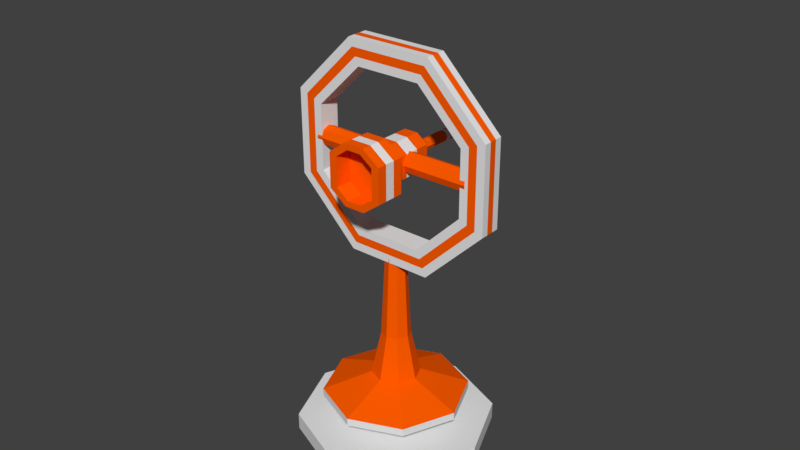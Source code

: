 # Source: Turret_1.blend  (saved by Blender 2.79.0; exported with 4.5.12 LTS)
import bpy
from mathutils import Matrix  # noqa: F401  (used for matrix-valued properties, if any)

bpy.ops.wm.read_factory_settings(use_empty=True)
scene = bpy.context.scene
scene.name = 'Scene'

# ---- collections
col_collection_1 = bpy.data.collections.new('Collection 1'); scene.collection.children.link(col_collection_1)

# ---- materials (node trees are filled in below, after node groups)
mat_white = bpy.data.materials.new('White')
mat_white.alpha_threshold = 0.0
mat_white.use_transparent_shadow = False
mat_white.roughness = 0.5
mat_turret = bpy.data.materials.new('Turret')
mat_turret.alpha_threshold = 0.0
mat_turret.use_transparent_shadow = False
mat_turret.diffuse_color = (1.0, 0.1086, 0.0, 1.0)
mat_turret.roughness = 0.5

# ---- material node trees

# ---- world
world_world = bpy.data.worlds.new('World'); scene.world = world_world
world_world.color = (0.05088, 0.05088, 0.05088)
world_world.use_sun_shadow = False
world_world.sun_shadow_jitter_overblur = 0.0
world_world.cycles.sampling_method = 'MANUAL'

# ---- meshes
me_circle_008 = bpy.data.meshes.new('Circle.008')
me_circle_008.from_pydata([(-0.9793, 3.212, -0.1305), (-1.601, 2.955, -0.1305), (-1.859, 2.333, -0.1305), (-1.601, 1.711, -0.1305), (-0.9793, 1.454, -0.1305), (-0.3576, 1.711, -0.1305), (-0.1, 2.333, -0.1305), (-0.3576, 2.955, -0.1305), (-0.9793, 3.49, -0.1305), (-1.798, 3.151, -0.1305), (-2.137, 2.333, -0.1305), (-1.798, 1.515, -0.1305), (-0.9793, 1.176, -0.1305), (-0.1609, 1.515, -0.1305), (0.1781, 2.333, -0.1305), (-0.1609, 3.151, -0.1305), (-0.9793, 3.212, 0.09207), (-1.601, 2.955, 0.09207), (-1.859, 2.333, 0.09207), (-1.601, 1.711, 0.09207), (-0.9793, 1.454, 0.09207), (-0.3576, 1.711, 0.09207), (-0.1, 2.333, 0.09207), (-0.3576, 2.955, 0.09207), (-0.9793, 3.49, 0.09207), (-1.798, 3.151, 0.09207), (-2.137, 2.333, 0.09207), (-1.798, 1.515, 0.09207), (-0.9793, 1.176, 0.09207), (-0.1609, 1.515, 0.09207), (0.1781, 2.333, 0.09207), (-0.1609, 3.151, 0.09207), (-0.1609, 3.151, -0.05633), (-0.1609, 3.151, 0.01787), (0.1781, 2.333, 0.01787), (0.1781, 2.333, -0.05633), (-0.9793, 3.49, -0.05633), (-0.9793, 3.49, 0.01787), (-1.798, 3.151, -0.05633), (-1.798, 3.151, 0.01787), (-2.137, 2.333, -0.05633), (-2.137, 2.333, 0.01787), (-1.798, 1.515, -0.05633), (-1.798, 1.515, 0.01787), (-0.9793, 1.176, -0.05633), (-0.9793, 1.176, 0.01787), (-0.1609, 1.515, -0.05633), (-0.1609, 1.515, 0.01787), (-1.667, 3.02, 0.09207), (-1.732, 3.086, 0.09207), (-2.044, 2.333, 0.09207), (-1.951, 2.333, 0.09207), (-1.732, 1.58, 0.09207), (-1.667, 1.646, 0.09207), (-0.9793, 1.268, 0.09207), (-0.9793, 1.361, 0.09207), (-0.2265, 1.58, 0.09207), (-0.292, 1.646, 0.09207), (0.08536, 2.333, 0.09207), (-0.007336, 2.333, 0.09207), (-0.2265, 3.086, 0.09207), (-0.292, 3.02, 0.09207), (-0.9793, 3.398, 0.09207), (-0.9793, 3.305, 0.09207), (-1.667, 3.02, -0.1305), (-1.732, 3.086, -0.1305), (-2.044, 2.333, -0.1305), (-1.951, 2.333, -0.1305), (-1.732, 1.58, -0.1305), (-1.667, 1.646, -0.1305), (-0.9793, 1.268, -0.1305), (-0.9793, 1.361, -0.1305), (-0.2265, 1.58, -0.1305), (-0.292, 1.646, -0.1305), (0.08536, 2.333, -0.1305), (-0.007336, 2.333, -0.1305), (-0.2265, 3.086, -0.1305), (-0.292, 3.02, -0.1305), (-0.9793, 3.398, -0.1305), (-0.9793, 3.305, -0.1305), (0.005266, -0.00476, -0.7397), (-0.4785, -0.2059, -0.5252), (-0.682, -0.2864, -0.003013), (-0.486, -0.1992, 0.5209), (-0.005266, 0.004759, 0.7397), (0.4785, 0.2059, 0.5252), (0.682, 0.2864, 0.003013), (0.486, 0.1992, -0.5209), (-0.06979, 0.1688, -0.2491), (-0.2316, 0.1015, -0.1773), (-0.2997, 0.07456, -0.002614), (-0.2341, 0.1038, 0.1727), (-0.07331, 0.172, 0.2459), (0.08854, 0.2393, 0.1741), (0.1566, 0.2662, -0.0005977), (0.09103, 0.237, -0.1759), (-0.3444, 0.5512, -0.1105), (-0.2477, 0.5914, -0.1534), (-0.3851, 0.5351, -0.006184), (-0.3459, 0.5525, 0.09853), (-0.2498, 0.5933, 0.1423), (-0.1531, 0.6335, 0.09938), (-0.1124, 0.6496, -0.00498), (-0.1516, 0.6321, -0.1097), (-0.6604, 1.383, -0.08738), (-0.5921, 1.411, -0.1176), (-0.6891, 1.371, -0.01373), (-0.6614, 1.384, 0.06017), (-0.5936, 1.412, 0.09103), (-0.5254, 1.441, 0.06077), (-0.4967, 1.452, -0.01288), (-0.5243, 1.44, -0.08678)], [], [(65, 66, 10, 9), (66, 68, 11, 10), (68, 70, 12, 11), (70, 72, 13, 12), (72, 74, 14, 13), (74, 76, 15, 14), (76, 78, 8, 15), (78, 65, 9, 8), (49, 25, 26, 50), (50, 26, 27, 52), (52, 27, 28, 54), (54, 28, 29, 56), (56, 29, 30, 58), (58, 30, 31, 60), (60, 31, 24, 62), (62, 24, 25, 49), (7, 6, 22, 23), (34, 33, 31, 30), (0, 7, 23, 16), (1, 0, 16, 17), (33, 37, 24, 31), (37, 39, 25, 24), (2, 1, 17, 18), (39, 41, 26, 25), (3, 2, 18, 19), (41, 43, 27, 26), (4, 3, 19, 20), (43, 45, 28, 27), (5, 4, 20, 21), (45, 47, 29, 28), (6, 5, 21, 22), (47, 34, 30, 29), (13, 14, 35, 46), (46, 35, 34, 47), (12, 13, 46, 44), (44, 46, 47, 45), (11, 12, 44, 42), (42, 44, 45, 43), (10, 11, 42, 40), (40, 42, 43, 41), (9, 10, 40, 38), (38, 40, 41, 39), (8, 9, 38, 36), (36, 38, 39, 37), (15, 8, 36, 32), (32, 36, 37, 33), (14, 15, 32, 35), (35, 32, 33, 34), (16, 63, 48, 17), (63, 62, 49, 48), (23, 61, 63, 16), (61, 60, 62, 63), (22, 59, 61, 23), (59, 58, 60, 61), (21, 57, 59, 22), (57, 56, 58, 59), (20, 55, 57, 21), (55, 54, 56, 57), (19, 53, 55, 20), (53, 52, 54, 55), (18, 51, 53, 19), (51, 50, 52, 53), (17, 48, 51, 18), (48, 49, 50, 51), (0, 1, 64, 79), (79, 64, 65, 78), (7, 0, 79, 77), (77, 79, 78, 76), (6, 7, 77, 75), (75, 77, 76, 74), (5, 6, 75, 73), (73, 75, 74, 72), (4, 5, 73, 71), (71, 73, 72, 70), (3, 4, 71, 69), (69, 71, 70, 68), (2, 3, 69, 67), (67, 69, 68, 66), (1, 2, 67, 64), (64, 67, 66, 65), (81, 80, 87, 86, 85, 84, 83, 82), (95, 103, 102, 94), (86, 94, 93, 85), (84, 92, 91, 83), (82, 90, 89, 81), (87, 95, 94, 86), (85, 93, 92, 84), (83, 91, 90, 82), (81, 89, 88, 80), (80, 88, 95, 87), (100, 108, 107, 99), (93, 101, 100, 92), (91, 99, 98, 90), (89, 96, 97, 88), (88, 97, 103, 95), (94, 102, 101, 93), (92, 100, 99, 91), (90, 98, 96, 89), (104, 106, 107, 108, 109, 110, 111, 105), (98, 106, 104, 96), (103, 111, 110, 102), (101, 109, 108, 100), (99, 107, 106, 98), (96, 104, 105, 97), (97, 105, 111, 103), (102, 110, 109, 101)])
me_circle_008.polygons.foreach_set('material_index', [0, 0, 0, 0, 0, 0, 0, 0, 0, 0, 0, 0, 0, 0, 0, 0, 0, 0, 0, 0, 0, 0, 0, 0, 0, 0, 0, 0, 0, 0, 0, 0, 0, 1, 0, 1, 0, 1, 0, 1, 0, 1, 0, 1, 0, 1, 0, 1, 0, 1, 0, 1, 0, 1, 0, 1, 0, 1, 0, 1, 0, 1, 0, 1, 0, 1, 0, 1, 0, 1, 0, 1, 0, 1, 0, 1, 0, 1, 0, 1, 1, 1, 1, 1, 1, 1, 1, 1, 1, 1, 1, 1, 1, 1, 1, 1, 1, 1, 1, 1, 1, 1, 1, 1, 1, 1])
me_circle_008.materials.append(mat_white)
me_circle_008.materials.append(mat_turret)
me_circle_008.use_remesh_preserve_volume = False
me_circle_008.use_remesh_preserve_attributes = False
me_circle_008.use_mirror_vertex_groups = False
me_circle_008.update()
me_cylinder_002 = bpy.data.meshes.new('Cylinder.002')
me_cylinder_002.from_pydata([(0.0, 0.58, -0.23), (0.0, 0.58, 0.23), (0.4101, 0.4101, -0.23), (0.4101, 0.4101, 0.23), (0.58, -2.535e-08, -0.23), (0.58, -2.535e-08, 0.23), (0.4101, -0.4101, -0.23), (0.4101, -0.4101, 0.23), (-5.071e-08, -0.58, -0.23), (-5.071e-08, -0.58, 0.23), (-0.4101, -0.4101, -0.23), (-0.4101, -0.4101, 0.23), (-0.58, 6.916e-09, -0.23), (-0.58, 6.916e-09, 0.23), (-0.4101, 0.4101, -0.23), (-0.4101, 0.4101, 0.23)], [], [(0, 1, 3, 2), (2, 3, 5, 4), (4, 5, 7, 6), (6, 7, 9, 8), (8, 9, 11, 10), (10, 11, 13, 12), (3, 1, 15, 13, 11, 9, 7, 5), (12, 13, 15, 14), (14, 15, 1, 0), (0, 2, 4, 6, 8, 10, 12, 14)])
me_cylinder_002.materials.append(mat_turret)
me_cylinder_002.use_remesh_preserve_volume = False
me_cylinder_002.use_remesh_preserve_attributes = False
me_cylinder_002.use_mirror_vertex_groups = False
me_cylinder_002.update()
me_cube_006 = bpy.data.meshes.new('Cube.006')
me_cube_006.from_pydata([(-1.591e-07, 5.695, 0.8418), (-1.531e-07, 0.8944, 0.9579), (0.1417, 5.695, 0.762), (0.2266, 0.8944, 0.8303), (0.2147, 5.695, 0.5224), (0.3205, 0.8944, 0.5224), (0.1417, 5.695, 0.2827), (0.2266, 0.8944, 0.2145), (-1.593e-07, 5.695, 0.203), (-1.811e-07, 0.8944, 0.08691), (-0.1417, 5.695, 0.2827), (-0.2266, 0.8944, 0.2145), (-0.2147, 5.695, 0.5224), (-0.3205, 0.8944, 0.5224), (-0.1417, 5.695, 0.762), (-0.2266, 0.8944, 0.8303), (-1.039, -1.0, -0.3515), (-0.3902, -1.0, -1.0), (-0.3902, -1.0, 2.045), (-1.039, -1.0, 1.396), (-0.3902, 1.0, -1.0), (-1.039, 1.0, -0.3515), (-1.039, 1.0, 1.396), (-0.3902, 1.0, 2.045), (0.3902, -1.0, -1.0), (1.039, -1.0, -0.3515), (1.039, -1.0, 1.396), (0.3902, -1.0, 2.045), (1.039, 1.0, -0.3515), (0.3902, 1.0, -1.0), (0.3902, 1.0, 2.045), (1.039, 1.0, 1.396), (-0.5934, -1.226, -1.793), (-1.579, -1.226, -0.8065), (-1.579, -1.226, 1.851), (-0.5934, -1.226, 2.837), (1.579, -1.226, -0.8065), (0.5934, -1.226, -1.793), (0.5934, -1.226, 2.837), (1.579, -1.226, 1.851), (-0.4085, -2.629, -1.346), (-1.133, -2.629, -0.6216), (-1.133, -2.629, 1.666), (-0.4085, -2.629, 2.391), (1.133, -2.629, -0.6216), (0.4085, -2.629, -1.346), (0.4085, -2.629, 2.391), (1.133, -2.629, 1.666), (-1.531e-07, 5.695, 0.9579), (0.2266, 5.695, 0.8303), (0.3205, 5.695, 0.5224), (0.2266, 5.695, 0.2145), (-1.811e-07, 5.695, 0.08691), (-0.2266, 5.695, 0.2145), (-0.3205, 5.695, 0.5224), (-0.2266, 5.695, 0.8303), (-1.591e-07, 3.424, 0.8418), (0.1417, 3.424, 0.762), (0.2147, 3.424, 0.5224), (0.1417, 3.424, 0.2827), (-1.593e-07, 3.424, 0.203), (-0.1417, 3.424, 0.2827), (-0.2147, 3.424, 0.5224), (-0.1417, 3.424, 0.762), (-0.5934, -2.629, -1.793), (-1.579, -2.629, -0.8065), (-1.579, -2.629, 1.851), (-0.5934, -2.629, 2.837), (1.579, -2.629, -0.8065), (0.5934, -2.629, -1.793), (0.5934, -2.629, 2.837), (1.579, -2.629, 1.851), (-0.4085, -1.818, -1.346), (-1.133, -1.818, -0.6216), (-1.133, -1.818, 1.666), (-0.4085, -1.818, 2.391), (1.133, -1.818, -0.6216), (0.4085, -1.818, -1.346), (0.4085, -1.818, 2.391), (1.133, -1.818, 1.666), (-1.531e-07, 3.407, 0.9579), (-1.531e-07, 3.182, 0.9579), (0.2266, 3.182, 0.8303), (0.2266, 3.407, 0.8303), (0.3205, 3.182, 0.5224), (0.3205, 3.407, 0.5224), (0.2266, 3.182, 0.2145), (0.2266, 3.407, 0.2145), (-1.811e-07, 3.182, 0.08691), (-1.811e-07, 3.407, 0.08691), (-0.2266, 3.182, 0.2145), (-0.2266, 3.407, 0.2145), (-0.3205, 3.182, 0.5224), (-0.3205, 3.407, 0.5224), (-0.2266, 3.182, 0.8303), (-0.2266, 3.407, 0.8303), (-0.5525, 0.541, -0.2284), (-0.5525, 0.541, 1.273), (-0.5525, 1.459, -0.2284), (-0.5525, 1.459, 1.273), (0.5525, 0.541, -0.2284), (0.5525, 0.541, 1.273), (0.5525, 1.459, -0.2284), (0.5525, 1.459, 1.273), (-0.3902, 0.3333, -1.0), (-0.3902, -0.3333, -1.0), (-1.039, -0.3333, -0.3515), (-1.039, 0.3333, -0.3515), (-0.3902, -0.3333, 2.045), (-0.3902, 0.3333, 2.045), (-1.039, 0.3333, 1.396), (-1.039, -0.3333, 1.396), (0.3902, -0.3333, -1.0), (0.3902, 0.3333, -1.0), (1.039, 0.3333, -0.3515), (1.039, -0.3333, -0.3515), (0.3902, 0.3333, 2.045), (0.3902, -0.3333, 2.045), (1.039, -0.3333, 1.396), (1.039, 0.3333, 1.396), (-0.5934, -1.693, -1.793), (-0.5934, -2.161, -1.793), (-1.579, -2.161, -0.8065), (-1.579, -1.693, -0.8065), (-0.5934, -1.693, 2.837), (-0.5934, -2.161, 2.837), (0.5934, -2.161, 2.837), (0.5934, -1.693, 2.837), (-1.579, -2.161, 1.851), (-1.579, -1.693, 1.851), (1.579, -2.161, 1.851), (1.579, -1.693, 1.851), (1.579, -2.161, -0.8065), (1.579, -1.693, -0.8065), (0.5934, -1.693, -1.793), (0.5934, -2.161, -1.793)], [], [(16, 17, 32, 33), (115, 118, 26, 25), (117, 108, 18, 27), (107, 110, 22, 21), (20, 21, 22, 23, 30, 31, 28, 29), (81, 1, 3, 82), (82, 3, 5, 84), (84, 5, 7, 86), (86, 7, 9, 88), (88, 9, 11, 90), (90, 11, 13, 92), (3, 1, 15, 13, 11, 9, 7, 5), (92, 13, 15, 94), (94, 15, 1, 81), (2, 4, 58, 57), (105, 17, 16, 106), (109, 23, 22, 110), (113, 29, 28, 114), (117, 27, 26, 118), (105, 112, 24, 17), (122, 121, 64, 65), (25, 26, 39, 36), (19, 16, 33, 34), (26, 27, 38, 39), (27, 18, 35, 38), (24, 25, 36, 37), (17, 24, 37, 32), (18, 19, 34, 35), (45, 44, 76, 77), (126, 125, 67, 70), (128, 122, 65, 66), (130, 126, 70, 71), (125, 128, 66, 67), (132, 130, 71, 68), (121, 135, 69, 64), (135, 132, 68, 69), (2, 0, 48, 49), (4, 2, 49, 50), (6, 4, 50, 51), (8, 6, 51, 52), (10, 8, 52, 53), (12, 10, 53, 54), (14, 12, 54, 55), (0, 14, 55, 48), (56, 57, 58, 59, 60, 61, 62, 63), (12, 14, 63, 62), (8, 10, 61, 60), (4, 6, 59, 58), (0, 2, 57, 56), (14, 0, 56, 63), (10, 12, 62, 61), (6, 8, 60, 59), (40, 41, 65, 64), (42, 43, 67, 66), (44, 45, 69, 68), (46, 47, 71, 70), (45, 40, 64, 69), (41, 42, 66, 65), (47, 44, 68, 71), (43, 46, 70, 67), (77, 76, 79, 78, 75, 74, 73, 72), (41, 40, 72, 73), (46, 43, 75, 78), (42, 41, 73, 74), (47, 46, 78, 79), (43, 42, 74, 75), (44, 47, 79, 76), (40, 45, 77, 72), (55, 95, 80, 48), (95, 94, 81, 80), (54, 93, 95, 55), (53, 91, 93, 54), (91, 90, 92, 93), (52, 89, 91, 53), (89, 88, 90, 91), (51, 87, 89, 52), (87, 86, 88, 89), (50, 85, 87, 51), (85, 84, 86, 87), (49, 83, 85, 50), (83, 82, 84, 85), (48, 80, 83, 49), (80, 81, 82, 83), (93, 92, 94, 95), (96, 97, 99, 98), (98, 99, 103, 102), (102, 103, 101, 100), (100, 101, 97, 96), (98, 102, 100, 96), (103, 99, 97, 101), (20, 29, 113, 104), (104, 113, 112, 105), (30, 116, 119, 31), (116, 117, 118, 119), (24, 112, 115, 25), (112, 113, 114, 115), (18, 108, 111, 19), (108, 109, 110, 111), (20, 104, 107, 21), (104, 105, 106, 107), (16, 19, 111, 106), (106, 111, 110, 107), (30, 23, 109, 116), (116, 109, 108, 117), (28, 31, 119, 114), (114, 119, 118, 115), (37, 36, 133, 134), (134, 133, 132, 135), (32, 37, 134, 120), (120, 134, 135, 121), (36, 39, 131, 133), (133, 131, 130, 132), (35, 34, 129, 124), (124, 129, 128, 125), (39, 38, 127, 131), (131, 127, 126, 130), (34, 33, 123, 129), (129, 123, 122, 128), (38, 35, 124, 127), (127, 124, 125, 126), (33, 32, 120, 123), (123, 120, 121, 122)])
me_cube_006.polygons.foreach_set('material_index', [0, 0, 0, 0, 0, 0, 0, 0, 0, 0, 0, 0, 0, 0, 0, 0, 0, 0, 0, 0, 0, 0, 0, 0, 0, 0, 0, 0, 0, 0, 0, 0, 0, 0, 0, 0, 0, 0, 0, 0, 0, 0, 0, 0, 0, 0, 0, 0, 0, 0, 0, 0, 0, 0, 0, 0, 0, 0, 0, 0, 0, 0, 0, 0, 0, 0, 0, 0, 0, 1, 0, 0, 1, 0, 1, 0, 1, 0, 1, 0, 1, 0, 1, 1, 0, 0, 0, 0, 0, 0, 0, 1, 0, 1, 0, 1, 0, 1, 0, 1, 0, 1, 0, 1, 0, 1, 0, 1, 0, 1, 0, 1, 0, 1, 0, 1, 0, 1, 0, 1, 0, 1])
me_cube_006.materials.append(mat_turret)
me_cube_006.materials.append(mat_white)
me_cube_006.use_remesh_preserve_volume = False
me_cube_006.use_remesh_preserve_attributes = False
me_cube_006.use_mirror_vertex_groups = False
me_cube_006.update()
me_circle_002 = bpy.data.meshes.new('Circle.002')
me_circle_002.from_pydata([(0.0, 1.0, 0.0), (-0.7071, 0.7071, 0.0), (-1.0, -4.371e-08, 0.0), (-0.7071, -0.7071, 0.0), (8.742e-08, -1.0, 0.0), (0.7071, -0.7071, 0.0), (1.0, 1.192e-08, 0.0), (0.7071, 0.7071, 0.0), (0.0, 1.0, 0.1719), (-0.7071, 0.7071, 0.1719), (-1.0, -4.371e-08, 0.1719), (-0.7071, -0.7071, 0.1719), (8.742e-08, -1.0, 0.1719), (0.7071, -0.7071, 0.1719), (1.0, 1.192e-08, 0.1719), (0.7071, 0.7071, 0.1719), (5.368e-09, 0.2796, 0.1719), (-0.1977, 0.1977, 0.1719), (-0.2796, -6.852e-09, 0.1719), (-0.1977, -0.1977, 0.1719), (2.981e-08, -0.2796, 0.1719), (0.1977, -0.1977, 0.1719), (0.2796, 8.701e-09, 0.1719), (0.1977, 0.1977, 0.1719), (5.368e-09, 0.2796, 0.3151), (-0.1977, 0.1977, 0.3151), (-0.2796, -6.852e-09, 0.3151), (-0.1977, -0.1977, 0.3151), (2.981e-08, -0.2796, 0.3151), (0.1977, -0.1977, 0.3151), (0.2796, 8.701e-09, 0.3151), (0.1977, 0.1977, 0.3151), (-4.711e-08, 0.7397, 0.3917), (-0.5231, 0.5231, 0.3917), (-0.7397, -3.346e-08, 0.3917), (-0.5231, -0.5231, 0.3917), (1.755e-08, -0.7397, 0.3917), (0.5231, -0.5231, 0.3917), (0.7397, 7.694e-09, 0.3917), (0.5231, 0.5231, 0.3917), (-4.711e-08, 0.7397, 0.4715), (-0.5231, 0.5231, 0.4715), (-0.7397, -3.346e-08, 0.4715), (-0.5231, -0.5231, 0.4715), (1.755e-08, -0.7397, 0.4715), (0.5231, -0.5231, 0.4715), (0.7397, 7.694e-09, 0.4715), (0.5231, 0.5231, 0.4715)], [], [(6, 14, 13, 5), (4, 12, 11, 3), (2, 10, 9, 1), (7, 15, 14, 6), (5, 13, 12, 4), (3, 11, 10, 2), (1, 9, 8, 0), (0, 8, 15, 7), (15, 23, 22, 14), (13, 21, 20, 12), (11, 19, 18, 10), (9, 17, 16, 8), (8, 16, 23, 15), (14, 22, 21, 13), (12, 20, 19, 11), (10, 18, 17, 9), (20, 28, 27, 19), (18, 26, 25, 17), (23, 31, 30, 22), (21, 29, 28, 20), (19, 27, 26, 18), (17, 25, 24, 16), (16, 24, 31, 23), (22, 30, 29, 21), (24, 32, 39, 31), (30, 38, 37, 29), (28, 36, 35, 27), (26, 34, 33, 25), (31, 39, 38, 30), (29, 37, 36, 28), (27, 35, 34, 26), (25, 33, 32, 24), (37, 45, 44, 36), (35, 43, 42, 34), (33, 41, 40, 32), (32, 40, 47, 39), (38, 46, 45, 37), (36, 44, 43, 35), (34, 42, 41, 33), (39, 47, 46, 38), (41, 42, 43, 44, 45, 46, 47, 40), (1, 0, 7, 6, 5, 4, 3, 2)])
me_circle_002.materials.append(mat_white)
me_circle_002.use_remesh_preserve_volume = False
me_circle_002.use_remesh_preserve_attributes = False
me_circle_002.use_mirror_vertex_groups = False
me_circle_002.update()

# ---- objects
ob_circle_002 = bpy.data.objects.new('Circle.002', me_circle_008)
ob_cylinder = bpy.data.objects.new('Cylinder', me_cylinder_002)
ob_cube = bpy.data.objects.new('Cube', me_cube_006)
ob_circle = bpy.data.objects.new('Circle', me_circle_002)

# ---- transforms, parenting, visibility, modifiers, constraints
ob_circle_002.location = (2.482e-07, 1.346e-08, 0.8515)
ob_circle_002.rotation_euler = (1.58, 0.3976, 0.007722)
ob_circle_002.scale = (2.612, 2.612, 2.612)
ob_circle_002.lineart.crease_threshold = 0.0
ob_cylinder.parent = ob_circle_002
ob_cylinder.matrix_parent_inverse = Matrix(((0.922, 0.007119, -0.3872, 0.1826), (0.3872, -0.006434, 0.922, -0.4347), (0.004073, -1.0, -0.008688, 0.004097), (0.0, 0.0, 0.0, 1.0)))
ob_cylinder.location = (3.725e-08, -0.02235, 3.003)
ob_cylinder.rotation_euler = (1.571, -0.0, 1.571)
ob_cylinder.scale = (0.1788, 0.1788, 3.76)
ob_cylinder.lineart.crease_threshold = 0.0
ob_cube.parent = ob_circle_002
ob_cube.matrix_parent_inverse = Matrix(((0.922, 0.007119, -0.3872, 0.1826), (0.3872, -0.006434, 0.922, -0.4347), (0.004073, -1.0, -0.008688, 0.004097), (0.0, 0.0, 0.0, 1.0)))
ob_cube.location = (3.725e-08, -2.235e-08, 2.91)
ob_cube.scale = (0.181, 0.2179, 0.1332)
ob_cube.lineart.crease_threshold = 0.0
ob_circle.location = (-1.108e-07, -6.005e-09, -0.38)
ob_circle.scale = (2.612, 2.612, 2.612)
ob_circle.lineart.crease_threshold = 0.0

# ---- collection membership
col_collection_1.objects.link(ob_circle_002)
col_collection_1.objects.link(ob_cylinder)
col_collection_1.objects.link(ob_cube)
col_collection_1.objects.link(ob_circle)

# ---- scene / render settings (as saved in the file)
scene.frame_start = 1; scene.frame_end = 250; scene.frame_set(1)
scene.render.engine = 'BLENDER_EEVEE_NEXT'
scene.render.resolution_percentage = 50
scene.render.dither_intensity = 0.0
scene.cycles.use_denoising = False
scene.cycles.samples = 128
scene.cycles.sampling_pattern = 'TABULATED_SOBOL'
scene.cycles.use_adaptive_sampling = False
scene.cycles.use_light_tree = False
scene.cycles.blur_glossy = 0.0
scene.cycles.sample_clamp_indirect = 0.0
scene.view_settings.view_transform = 'Standard'
bpy.context.view_layer.update()

# ---- added for rendering (the .blend has no active camera and no usable light): camera, sun
cam_auto = bpy.data.cameras.new('AutoCamera')
cam_auto.lens = 50.0
cam_auto.sensor_width = 36.0
cam_auto.clip_end = 1000.0
ob_auto_camera = bpy.data.objects.new('AutoCamera', cam_auto)
scene.collection.objects.link(ob_auto_camera)
ob_auto_camera.location = (15.6413, -18.6125, 18.0629)
ob_auto_camera.rotation_euler = (1.09748, -7.21219e-08, 0.694738)
scene.camera = ob_auto_camera
light_auto_sun = bpy.data.lights.new('AutoSun', 'SUN')
light_auto_sun.energy = 3.0
light_auto_sun.angle = 0.0523599
ob_auto_sun = bpy.data.objects.new('AutoSun', light_auto_sun)
scene.collection.objects.link(ob_auto_sun)
ob_auto_sun.rotation_euler = (0.872665, 0.174533, 0.523599)
bpy.context.view_layer.update()

